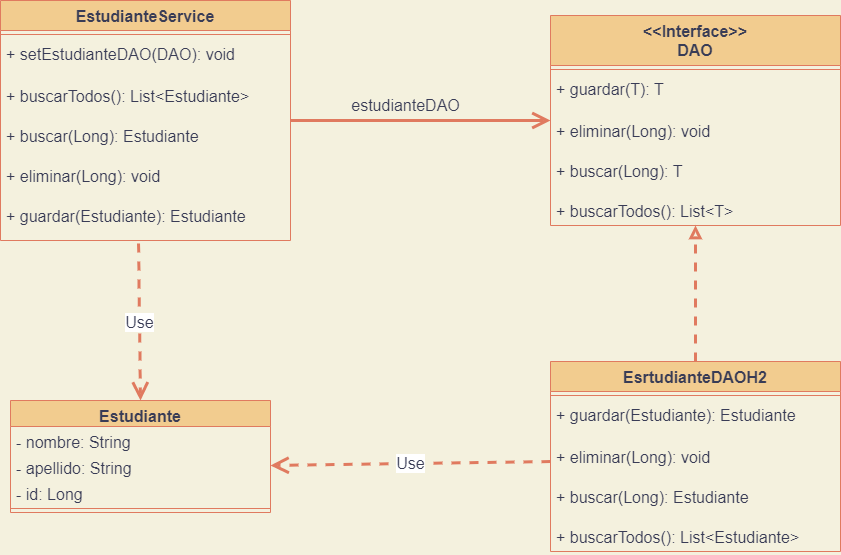

The diagram above was exported from draw.io. Its source (the exported page's mxGraphModel, read from the mxfile embedded in the PNG):
<mxGraphModel dx="1673" dy="934" grid="1" gridSize="10" guides="1" tooltips="1" connect="1" arrows="1" fold="1" page="1" pageScale="1" pageWidth="1400" pageHeight="850" background="#F4F1DE" math="0" shadow="0">
  <root>
    <mxCell id="0" />
    <mxCell id="1" parent="0" />
    <mxCell id="x-B8Q5jy36CTBUX3-FKV-1" value="&lt;&lt;Interface&gt;&gt;&#10;DAO" style="swimlane;fontStyle=1;align=center;verticalAlign=top;childLayout=stackLayout;horizontal=1;startSize=50;horizontalStack=0;resizeParent=1;resizeParentMax=0;resizeLast=0;collapsible=1;marginBottom=0;fontSize=16;fillColor=#F2CC8F;strokeColor=#E07A5F;fontColor=#393C56;" vertex="1" parent="1">
      <mxGeometry x="860" y="145" width="290" height="210" as="geometry" />
    </mxCell>
    <mxCell id="x-B8Q5jy36CTBUX3-FKV-3" value="" style="line;strokeWidth=1;fillColor=none;align=left;verticalAlign=middle;spacingTop=-1;spacingLeft=3;spacingRight=3;rotatable=0;labelPosition=right;points=[];portConstraint=eastwest;strokeColor=#E07A5F;labelBackgroundColor=#F4F1DE;fontColor=#393C56;" vertex="1" parent="x-B8Q5jy36CTBUX3-FKV-1">
      <mxGeometry y="50" width="290" height="8" as="geometry" />
    </mxCell>
    <mxCell id="x-B8Q5jy36CTBUX3-FKV-4" value="+ guardar(T): T" style="text;strokeColor=none;fillColor=none;align=left;verticalAlign=top;spacingLeft=4;spacingRight=4;overflow=hidden;rotatable=0;points=[[0,0.5],[1,0.5]];portConstraint=eastwest;fontSize=16;fontColor=#393C56;" vertex="1" parent="x-B8Q5jy36CTBUX3-FKV-1">
      <mxGeometry y="58" width="290" height="42" as="geometry" />
    </mxCell>
    <mxCell id="x-B8Q5jy36CTBUX3-FKV-5" value="+ eliminar(Long): void" style="text;strokeColor=none;fillColor=none;align=left;verticalAlign=top;spacingLeft=4;spacingRight=4;overflow=hidden;rotatable=0;points=[[0,0.5],[1,0.5]];portConstraint=eastwest;fontSize=16;fontColor=#393C56;" vertex="1" parent="x-B8Q5jy36CTBUX3-FKV-1">
      <mxGeometry y="100" width="290" height="40" as="geometry" />
    </mxCell>
    <mxCell id="x-B8Q5jy36CTBUX3-FKV-6" value="+ buscar(Long): T" style="text;strokeColor=none;fillColor=none;align=left;verticalAlign=top;spacingLeft=4;spacingRight=4;overflow=hidden;rotatable=0;points=[[0,0.5],[1,0.5]];portConstraint=eastwest;fontSize=16;fontColor=#393C56;" vertex="1" parent="x-B8Q5jy36CTBUX3-FKV-1">
      <mxGeometry y="140" width="290" height="40" as="geometry" />
    </mxCell>
    <mxCell id="x-B8Q5jy36CTBUX3-FKV-7" value="+ buscarTodos(): List&lt;T&gt;" style="text;strokeColor=none;fillColor=none;align=left;verticalAlign=top;spacingLeft=4;spacingRight=4;overflow=hidden;rotatable=0;points=[[0,0.5],[1,0.5]];portConstraint=eastwest;fontSize=16;fontColor=#393C56;" vertex="1" parent="x-B8Q5jy36CTBUX3-FKV-1">
      <mxGeometry y="180" width="290" height="30" as="geometry" />
    </mxCell>
    <mxCell id="x-B8Q5jy36CTBUX3-FKV-8" value="EstudianteService" style="swimlane;fontStyle=1;align=center;verticalAlign=top;childLayout=stackLayout;horizontal=1;startSize=30;horizontalStack=0;resizeParent=1;resizeParentMax=0;resizeLast=0;collapsible=1;marginBottom=0;fontSize=16;fillColor=#F2CC8F;strokeColor=#E07A5F;fontColor=#393C56;" vertex="1" parent="1">
      <mxGeometry x="310" y="130" width="290" height="240" as="geometry" />
    </mxCell>
    <mxCell id="x-B8Q5jy36CTBUX3-FKV-9" value="" style="line;strokeWidth=1;fillColor=none;align=left;verticalAlign=middle;spacingTop=-1;spacingLeft=3;spacingRight=3;rotatable=0;labelPosition=right;points=[];portConstraint=eastwest;strokeColor=#E07A5F;labelBackgroundColor=#F4F1DE;fontColor=#393C56;" vertex="1" parent="x-B8Q5jy36CTBUX3-FKV-8">
      <mxGeometry y="30" width="290" height="8" as="geometry" />
    </mxCell>
    <mxCell id="x-B8Q5jy36CTBUX3-FKV-10" value="+ setEstudianteDAO(DAO): void" style="text;strokeColor=none;fillColor=none;align=left;verticalAlign=top;spacingLeft=4;spacingRight=4;overflow=hidden;rotatable=0;points=[[0,0.5],[1,0.5]];portConstraint=eastwest;fontSize=16;fontColor=#393C56;" vertex="1" parent="x-B8Q5jy36CTBUX3-FKV-8">
      <mxGeometry y="38" width="290" height="42" as="geometry" />
    </mxCell>
    <mxCell id="x-B8Q5jy36CTBUX3-FKV-13" value="+ buscarTodos(): List&lt;Estudiante&gt;" style="text;strokeColor=none;fillColor=none;align=left;verticalAlign=top;spacingLeft=4;spacingRight=4;overflow=hidden;rotatable=0;points=[[0,0.5],[1,0.5]];portConstraint=eastwest;fontSize=16;fontColor=#393C56;" vertex="1" parent="x-B8Q5jy36CTBUX3-FKV-8">
      <mxGeometry y="80" width="290" height="40" as="geometry" />
    </mxCell>
    <mxCell id="x-B8Q5jy36CTBUX3-FKV-14" value="+ buscar(Long): Estudiante" style="text;strokeColor=none;fillColor=none;align=left;verticalAlign=top;spacingLeft=4;spacingRight=4;overflow=hidden;rotatable=0;points=[[0,0.5],[1,0.5]];portConstraint=eastwest;fontSize=16;fontColor=#393C56;" vertex="1" parent="x-B8Q5jy36CTBUX3-FKV-8">
      <mxGeometry y="120" width="290" height="40" as="geometry" />
    </mxCell>
    <mxCell id="x-B8Q5jy36CTBUX3-FKV-11" value="+ eliminar(Long): void" style="text;strokeColor=none;fillColor=none;align=left;verticalAlign=top;spacingLeft=4;spacingRight=4;overflow=hidden;rotatable=0;points=[[0,0.5],[1,0.5]];portConstraint=eastwest;fontSize=16;fontColor=#393C56;" vertex="1" parent="x-B8Q5jy36CTBUX3-FKV-8">
      <mxGeometry y="160" width="290" height="40" as="geometry" />
    </mxCell>
    <mxCell id="x-B8Q5jy36CTBUX3-FKV-12" value="+ guardar(Estudiante): Estudiante" style="text;strokeColor=none;fillColor=none;align=left;verticalAlign=top;spacingLeft=4;spacingRight=4;overflow=hidden;rotatable=0;points=[[0,0.5],[1,0.5]];portConstraint=eastwest;fontSize=16;fontColor=#393C56;" vertex="1" parent="x-B8Q5jy36CTBUX3-FKV-8">
      <mxGeometry y="200" width="290" height="40" as="geometry" />
    </mxCell>
    <mxCell id="x-B8Q5jy36CTBUX3-FKV-15" value="" style="endArrow=open;endFill=1;endSize=12;html=1;rounded=0;strokeColor=#E07A5F;fontSize=16;fontColor=#393C56;fillColor=#F2CC8F;strokeWidth=3;" edge="1" parent="1" source="x-B8Q5jy36CTBUX3-FKV-8" target="x-B8Q5jy36CTBUX3-FKV-1">
      <mxGeometry width="160" relative="1" as="geometry">
        <mxPoint x="610" y="250" as="sourcePoint" />
        <mxPoint x="790" y="370" as="targetPoint" />
      </mxGeometry>
    </mxCell>
    <mxCell id="x-B8Q5jy36CTBUX3-FKV-17" value="estudianteDAO" style="text;html=1;align=center;verticalAlign=middle;resizable=0;points=[];autosize=1;strokeColor=none;fillColor=none;fontSize=16;fontColor=#393C56;" vertex="1" parent="1">
      <mxGeometry x="650" y="220" width="130" height="30" as="geometry" />
    </mxCell>
    <mxCell id="x-B8Q5jy36CTBUX3-FKV-36" style="edgeStyle=orthogonalEdgeStyle;rounded=0;orthogonalLoop=1;jettySize=auto;html=1;exitX=0.5;exitY=0;exitDx=0;exitDy=0;strokeColor=#E07A5F;fontSize=16;fontColor=#393C56;fillColor=#F2CC8F;dashed=1;endArrow=block;endFill=0;strokeWidth=3;" edge="1" parent="1" source="x-B8Q5jy36CTBUX3-FKV-18" target="x-B8Q5jy36CTBUX3-FKV-1">
      <mxGeometry relative="1" as="geometry" />
    </mxCell>
    <mxCell id="x-B8Q5jy36CTBUX3-FKV-18" value="EsrtudianteDAOH2" style="swimlane;fontStyle=1;align=center;verticalAlign=top;childLayout=stackLayout;horizontal=1;startSize=30;horizontalStack=0;resizeParent=1;resizeParentMax=0;resizeLast=0;collapsible=1;marginBottom=0;fontSize=16;fillColor=#F2CC8F;strokeColor=#E07A5F;fontColor=#393C56;" vertex="1" parent="1">
      <mxGeometry x="860" y="491" width="290" height="190" as="geometry" />
    </mxCell>
    <mxCell id="x-B8Q5jy36CTBUX3-FKV-19" value="" style="line;strokeWidth=1;fillColor=none;align=left;verticalAlign=middle;spacingTop=-1;spacingLeft=3;spacingRight=3;rotatable=0;labelPosition=right;points=[];portConstraint=eastwest;strokeColor=#E07A5F;labelBackgroundColor=#F4F1DE;fontColor=#393C56;" vertex="1" parent="x-B8Q5jy36CTBUX3-FKV-18">
      <mxGeometry y="30" width="290" height="8" as="geometry" />
    </mxCell>
    <mxCell id="x-B8Q5jy36CTBUX3-FKV-20" value="+ guardar(Estudiante): Estudiante" style="text;strokeColor=none;fillColor=none;align=left;verticalAlign=top;spacingLeft=4;spacingRight=4;overflow=hidden;rotatable=0;points=[[0,0.5],[1,0.5]];portConstraint=eastwest;fontSize=16;fontColor=#393C56;" vertex="1" parent="x-B8Q5jy36CTBUX3-FKV-18">
      <mxGeometry y="38" width="290" height="42" as="geometry" />
    </mxCell>
    <mxCell id="x-B8Q5jy36CTBUX3-FKV-21" value="+ eliminar(Long): void" style="text;strokeColor=none;fillColor=none;align=left;verticalAlign=top;spacingLeft=4;spacingRight=4;overflow=hidden;rotatable=0;points=[[0,0.5],[1,0.5]];portConstraint=eastwest;fontSize=16;fontColor=#393C56;" vertex="1" parent="x-B8Q5jy36CTBUX3-FKV-18">
      <mxGeometry y="80" width="290" height="40" as="geometry" />
    </mxCell>
    <mxCell id="x-B8Q5jy36CTBUX3-FKV-22" value="+ buscar(Long): Estudiante" style="text;strokeColor=none;fillColor=none;align=left;verticalAlign=top;spacingLeft=4;spacingRight=4;overflow=hidden;rotatable=0;points=[[0,0.5],[1,0.5]];portConstraint=eastwest;fontSize=16;fontColor=#393C56;" vertex="1" parent="x-B8Q5jy36CTBUX3-FKV-18">
      <mxGeometry y="120" width="290" height="40" as="geometry" />
    </mxCell>
    <mxCell id="x-B8Q5jy36CTBUX3-FKV-23" value="+ buscarTodos(): List&lt;Estudiante&gt;" style="text;strokeColor=none;fillColor=none;align=left;verticalAlign=top;spacingLeft=4;spacingRight=4;overflow=hidden;rotatable=0;points=[[0,0.5],[1,0.5]];portConstraint=eastwest;fontSize=16;fontColor=#393C56;" vertex="1" parent="x-B8Q5jy36CTBUX3-FKV-18">
      <mxGeometry y="160" width="290" height="30" as="geometry" />
    </mxCell>
    <mxCell id="x-B8Q5jy36CTBUX3-FKV-38" value="Estudiante" style="swimlane;fontStyle=1;align=center;verticalAlign=top;childLayout=stackLayout;horizontal=1;startSize=26;horizontalStack=0;resizeParent=1;resizeParentMax=0;resizeLast=0;collapsible=1;marginBottom=0;strokeColor=#E07A5F;fontSize=16;fontColor=#393C56;fillColor=#F2CC8F;" vertex="1" parent="1">
      <mxGeometry x="320" y="530" width="260" height="112" as="geometry" />
    </mxCell>
    <mxCell id="x-B8Q5jy36CTBUX3-FKV-39" value="- nombre: String" style="text;strokeColor=none;fillColor=none;align=left;verticalAlign=top;spacingLeft=4;spacingRight=4;overflow=hidden;rotatable=0;points=[[0,0.5],[1,0.5]];portConstraint=eastwest;fontSize=16;fontColor=#393C56;" vertex="1" parent="x-B8Q5jy36CTBUX3-FKV-38">
      <mxGeometry y="26" width="260" height="26" as="geometry" />
    </mxCell>
    <mxCell id="x-B8Q5jy36CTBUX3-FKV-42" value="- apellido: String" style="text;strokeColor=none;fillColor=none;align=left;verticalAlign=top;spacingLeft=4;spacingRight=4;overflow=hidden;rotatable=0;points=[[0,0.5],[1,0.5]];portConstraint=eastwest;fontSize=16;fontColor=#393C56;" vertex="1" parent="x-B8Q5jy36CTBUX3-FKV-38">
      <mxGeometry y="52" width="260" height="26" as="geometry" />
    </mxCell>
    <mxCell id="x-B8Q5jy36CTBUX3-FKV-43" value="- id: Long" style="text;strokeColor=none;fillColor=none;align=left;verticalAlign=top;spacingLeft=4;spacingRight=4;overflow=hidden;rotatable=0;points=[[0,0.5],[1,0.5]];portConstraint=eastwest;fontSize=16;fontColor=#393C56;" vertex="1" parent="x-B8Q5jy36CTBUX3-FKV-38">
      <mxGeometry y="78" width="260" height="26" as="geometry" />
    </mxCell>
    <mxCell id="x-B8Q5jy36CTBUX3-FKV-40" value="" style="line;strokeWidth=1;fillColor=none;align=left;verticalAlign=middle;spacingTop=-1;spacingLeft=3;spacingRight=3;rotatable=0;labelPosition=right;points=[];portConstraint=eastwest;strokeColor=inherit;fontSize=16;fontColor=#393C56;" vertex="1" parent="x-B8Q5jy36CTBUX3-FKV-38">
      <mxGeometry y="104" width="260" height="8" as="geometry" />
    </mxCell>
    <mxCell id="x-B8Q5jy36CTBUX3-FKV-44" value="Use" style="endArrow=open;endSize=12;dashed=1;html=1;rounded=0;strokeColor=#E07A5F;strokeWidth=3;fontSize=16;fontColor=#393C56;fillColor=#F2CC8F;exitX=0.476;exitY=1.076;exitDx=0;exitDy=0;exitPerimeter=0;entryX=0.5;entryY=0;entryDx=0;entryDy=0;" edge="1" parent="1" source="x-B8Q5jy36CTBUX3-FKV-12" target="x-B8Q5jy36CTBUX3-FKV-38">
      <mxGeometry width="160" relative="1" as="geometry">
        <mxPoint x="630" y="370" as="sourcePoint" />
        <mxPoint x="790" y="370" as="targetPoint" />
      </mxGeometry>
    </mxCell>
    <mxCell id="x-B8Q5jy36CTBUX3-FKV-45" value="Use" style="endArrow=open;endSize=12;dashed=1;html=1;rounded=0;strokeColor=#E07A5F;strokeWidth=3;fontSize=16;fontColor=#393C56;fillColor=#F2CC8F;entryX=1;entryY=0.5;entryDx=0;entryDy=0;exitX=0;exitY=0.5;exitDx=0;exitDy=0;" edge="1" parent="1" source="x-B8Q5jy36CTBUX3-FKV-21" target="x-B8Q5jy36CTBUX3-FKV-42">
      <mxGeometry width="160" relative="1" as="geometry">
        <mxPoint x="630" y="370" as="sourcePoint" />
        <mxPoint x="790" y="370" as="targetPoint" />
      </mxGeometry>
    </mxCell>
  </root>
</mxGraphModel>